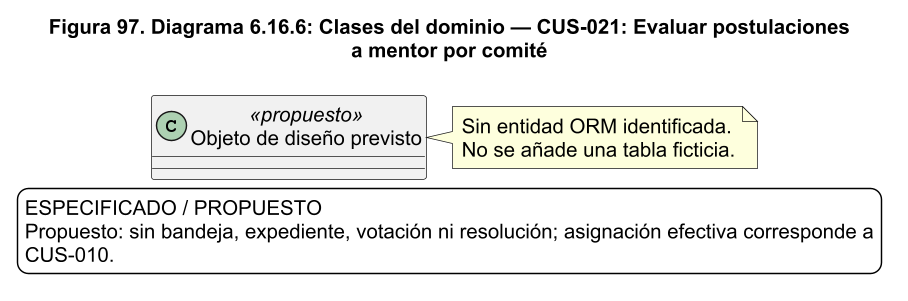

The diagram above was rendered by PlantUML. Its source (embedded in the PNG):
@startuml
!pragma layout smetana
skinparam backgroundColor white
skinparam shadowing false
skinparam defaultFontName Arial
skinparam defaultFontSize 14
skinparam ArrowColor #1C2A59
skinparam packageStyle rectangle
skinparam wrapWidth 220
skinparam maxMessageSize 260
skinparam dpi 140
title Figura 97. Diagrama 6.16.6: Clases del dominio — CUS-021: Evaluar postulaciones\na mentor por comité
class "Objeto de diseño previsto" as previsto <<propuesto>>
note right of previsto
Sin entidad ORM identificada.
No se añade una tabla ficticia.
end note
legend bottom
ESPECIFICADO / PROPUESTO
Propuesto: sin bandeja, expediente, votación ni resolución; asignación efectiva corresponde a
CUS-010.
endlegend

@enduml